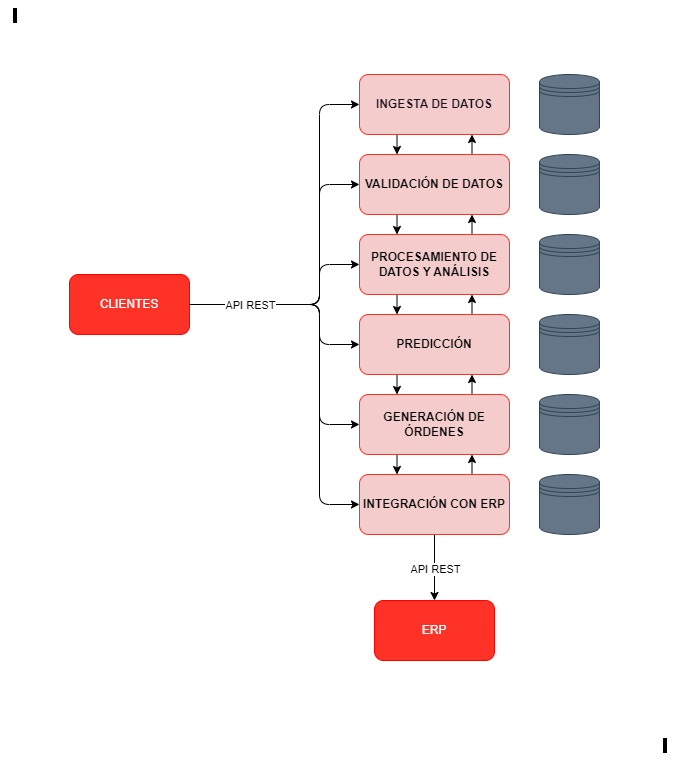

The diagram above was exported from draw.io. Its source (the exported page's mxGraphModel, read from the mxfile embedded in the PNG):
<mxGraphModel dx="1041" dy="480" grid="1" gridSize="10" guides="1" tooltips="1" connect="1" arrows="1" fold="1" page="1" pageScale="1" pageWidth="827" pageHeight="1169" math="0" shadow="0">
  <root>
    <mxCell id="0" />
    <mxCell id="1" parent="0" />
    <mxCell id="5" value="CLIENTES" style="rounded=1;whiteSpace=wrap;html=1;fillColor=#ff3228;fontColor=#ffffff;strokeColor=#FF0000;" parent="1" vertex="1">
      <mxGeometry x="149" y="554" width="120" height="60" as="geometry" />
    </mxCell>
    <mxCell id="11" style="edgeStyle=none;html=1;exitX=1;exitY=0.5;exitDx=0;exitDy=0;entryX=0;entryY=0.5;entryDx=0;entryDy=0;" parent="1" target="20" edge="1">
      <mxGeometry relative="1" as="geometry">
        <Array as="points">
          <mxPoint x="399" y="584" />
          <mxPoint x="399" y="384" />
        </Array>
        <mxPoint x="339" y="584" as="sourcePoint" />
      </mxGeometry>
    </mxCell>
    <mxCell id="12" style="edgeStyle=none;html=1;exitX=1;exitY=0.5;exitDx=0;exitDy=0;entryX=0;entryY=0.5;entryDx=0;entryDy=0;" parent="1" target="25" edge="1">
      <mxGeometry relative="1" as="geometry">
        <Array as="points">
          <mxPoint x="399" y="584" />
          <mxPoint x="399" y="784" />
        </Array>
        <mxPoint x="339" y="584" as="sourcePoint" />
      </mxGeometry>
    </mxCell>
    <mxCell id="13" style="edgeStyle=none;html=1;exitX=1;exitY=0.5;exitDx=0;exitDy=0;entryX=0;entryY=0.5;entryDx=0;entryDy=0;" parent="1" target="21" edge="1">
      <mxGeometry relative="1" as="geometry">
        <Array as="points">
          <mxPoint x="399" y="584" />
          <mxPoint x="399" y="464" />
        </Array>
        <mxPoint x="339" y="584" as="sourcePoint" />
      </mxGeometry>
    </mxCell>
    <mxCell id="14" style="edgeStyle=none;html=1;exitX=1;exitY=0.5;exitDx=0;exitDy=0;entryX=0;entryY=0.5;entryDx=0;entryDy=0;" parent="1" target="24" edge="1">
      <mxGeometry relative="1" as="geometry">
        <Array as="points">
          <mxPoint x="399" y="584" />
          <mxPoint x="399" y="704" />
        </Array>
        <mxPoint x="339" y="584" as="sourcePoint" />
      </mxGeometry>
    </mxCell>
    <mxCell id="15" style="edgeStyle=none;html=1;exitX=1;exitY=0.5;exitDx=0;exitDy=0;entryX=0;entryY=0.5;entryDx=0;entryDy=0;" parent="1" target="22" edge="1">
      <mxGeometry relative="1" as="geometry">
        <Array as="points">
          <mxPoint x="399" y="584" />
          <mxPoint x="399" y="544" />
        </Array>
        <mxPoint x="339" y="584" as="sourcePoint" />
      </mxGeometry>
    </mxCell>
    <mxCell id="16" style="edgeStyle=none;html=1;exitX=1;exitY=0.5;exitDx=0;exitDy=0;entryX=0;entryY=0.5;entryDx=0;entryDy=0;" parent="1" source="5" target="23" edge="1">
      <mxGeometry relative="1" as="geometry">
        <Array as="points">
          <mxPoint x="399" y="584" />
          <mxPoint x="399" y="624" />
        </Array>
        <mxPoint x="339" y="584" as="sourcePoint" />
      </mxGeometry>
    </mxCell>
    <mxCell id="17" value="API REST" style="edgeLabel;html=1;align=center;verticalAlign=middle;resizable=0;points=[];" parent="16" vertex="1" connectable="0">
      <mxGeometry x="-0.3908" relative="1" as="geometry">
        <mxPoint x="-4" as="offset" />
      </mxGeometry>
    </mxCell>
    <mxCell id="51" style="edgeStyle=none;html=1;exitX=0.25;exitY=1;exitDx=0;exitDy=0;entryX=0.25;entryY=0;entryDx=0;entryDy=0;fontColor=#000000;" parent="1" source="20" target="21" edge="1">
      <mxGeometry relative="1" as="geometry" />
    </mxCell>
    <mxCell id="20" value="&lt;font color=&quot;#18141d&quot;&gt;&lt;b&gt;INGESTA DE DATOS&lt;/b&gt;&lt;/font&gt;" style="rounded=1;whiteSpace=wrap;html=1;fillColor=#F4CCCC;fontColor=#ffffff;strokeColor=#ff3228;" parent="1" vertex="1">
      <mxGeometry x="439" y="354" width="150" height="60" as="geometry" />
    </mxCell>
    <mxCell id="52" style="edgeStyle=none;html=1;exitX=0.75;exitY=0;exitDx=0;exitDy=0;entryX=0.75;entryY=1;entryDx=0;entryDy=0;fontColor=#000000;" parent="1" source="21" target="20" edge="1">
      <mxGeometry relative="1" as="geometry" />
    </mxCell>
    <mxCell id="53" style="edgeStyle=none;html=1;exitX=0.25;exitY=1;exitDx=0;exitDy=0;entryX=0.25;entryY=0;entryDx=0;entryDy=0;fontColor=#000000;" parent="1" source="21" target="22" edge="1">
      <mxGeometry relative="1" as="geometry" />
    </mxCell>
    <mxCell id="21" value="&lt;font color=&quot;#000000&quot;&gt;&lt;b&gt;VALIDACIÓN DE DATOS&lt;/b&gt;&lt;/font&gt;" style="rounded=1;whiteSpace=wrap;html=1;fillColor=#F4CCCC;fontColor=#ffffff;strokeColor=#ff3228;" parent="1" vertex="1">
      <mxGeometry x="439" y="434" width="150" height="60" as="geometry" />
    </mxCell>
    <mxCell id="54" style="edgeStyle=none;html=1;exitX=0.75;exitY=0;exitDx=0;exitDy=0;entryX=0.75;entryY=1;entryDx=0;entryDy=0;fontColor=#000000;" parent="1" source="22" target="21" edge="1">
      <mxGeometry relative="1" as="geometry" />
    </mxCell>
    <mxCell id="55" style="edgeStyle=none;html=1;exitX=0.25;exitY=1;exitDx=0;exitDy=0;entryX=0.25;entryY=0;entryDx=0;entryDy=0;fontColor=#000000;" parent="1" source="22" target="23" edge="1">
      <mxGeometry relative="1" as="geometry" />
    </mxCell>
    <mxCell id="22" value="&lt;font color=&quot;#000000&quot;&gt;&lt;b&gt;PROCESAMIENTO DE DATOS Y ANÁLISIS&lt;/b&gt;&lt;/font&gt;" style="rounded=1;whiteSpace=wrap;html=1;fillColor=#F4CCCC;fontColor=#ffffff;strokeColor=#ff3228;" parent="1" vertex="1">
      <mxGeometry x="439" y="514" width="150" height="60" as="geometry" />
    </mxCell>
    <mxCell id="56" style="edgeStyle=none;html=1;exitX=0.75;exitY=0;exitDx=0;exitDy=0;entryX=0.75;entryY=1;entryDx=0;entryDy=0;fontColor=#000000;" parent="1" source="23" target="22" edge="1">
      <mxGeometry relative="1" as="geometry" />
    </mxCell>
    <mxCell id="57" style="edgeStyle=none;html=1;exitX=0.25;exitY=1;exitDx=0;exitDy=0;entryX=0.25;entryY=0;entryDx=0;entryDy=0;fontColor=#000000;" parent="1" source="23" target="24" edge="1">
      <mxGeometry relative="1" as="geometry" />
    </mxCell>
    <mxCell id="23" value="&lt;font color=&quot;#000000&quot;&gt;&lt;b&gt;PREDICCIÓN&lt;/b&gt;&lt;/font&gt;" style="rounded=1;whiteSpace=wrap;html=1;fillColor=#F4CCCC;fontColor=#ffffff;strokeColor=#ff3228;" parent="1" vertex="1">
      <mxGeometry x="439" y="594" width="150" height="60" as="geometry" />
    </mxCell>
    <mxCell id="58" style="edgeStyle=none;html=1;exitX=0.75;exitY=0;exitDx=0;exitDy=0;entryX=0.75;entryY=1;entryDx=0;entryDy=0;fontColor=#000000;" parent="1" source="24" target="23" edge="1">
      <mxGeometry relative="1" as="geometry" />
    </mxCell>
    <mxCell id="59" style="edgeStyle=none;html=1;exitX=0.25;exitY=1;exitDx=0;exitDy=0;entryX=0.25;entryY=0;entryDx=0;entryDy=0;fontColor=#000000;" parent="1" source="24" target="25" edge="1">
      <mxGeometry relative="1" as="geometry" />
    </mxCell>
    <mxCell id="24" value="&lt;font color=&quot;#000000&quot;&gt;&lt;b&gt;GENERACIÓN DE ÓRDENES&lt;/b&gt;&lt;/font&gt;" style="rounded=1;whiteSpace=wrap;html=1;fillColor=#F4CCCC;fontColor=#ffffff;strokeColor=#ff3228;" parent="1" vertex="1">
      <mxGeometry x="439" y="674" width="150" height="60" as="geometry" />
    </mxCell>
    <mxCell id="60" style="edgeStyle=none;html=1;exitX=0.75;exitY=0;exitDx=0;exitDy=0;entryX=0.75;entryY=1;entryDx=0;entryDy=0;fontColor=#000000;" parent="1" source="25" target="24" edge="1">
      <mxGeometry relative="1" as="geometry" />
    </mxCell>
    <mxCell id="62" style="edgeStyle=none;html=1;exitX=0.5;exitY=1;exitDx=0;exitDy=0;entryX=0.5;entryY=0;entryDx=0;entryDy=0;" edge="1" parent="1" source="25" target="61">
      <mxGeometry relative="1" as="geometry" />
    </mxCell>
    <mxCell id="63" value="API REST" style="edgeLabel;html=1;align=center;verticalAlign=middle;resizable=0;points=[];" vertex="1" connectable="0" parent="62">
      <mxGeometry x="-0.3774" y="2" relative="1" as="geometry">
        <mxPoint x="-2" y="13" as="offset" />
      </mxGeometry>
    </mxCell>
    <mxCell id="25" value="&lt;font color=&quot;#000000&quot;&gt;&lt;b&gt;INTEGRACIÓN CON ERP&lt;/b&gt;&lt;/font&gt;" style="rounded=1;whiteSpace=wrap;html=1;fillColor=#F4CCCC;fontColor=#ffffff;strokeColor=#ff3228;" parent="1" vertex="1">
      <mxGeometry x="439" y="754" width="150" height="60" as="geometry" />
    </mxCell>
    <mxCell id="41" value="" style="shape=datastore;whiteSpace=wrap;html=1;fillColor=#647687;fontColor=#ffffff;strokeColor=#314354;" parent="1" vertex="1">
      <mxGeometry x="619" y="354" width="60" height="60" as="geometry" />
    </mxCell>
    <mxCell id="42" value="" style="shape=datastore;whiteSpace=wrap;html=1;fillColor=#647687;fontColor=#ffffff;strokeColor=#314354;" parent="1" vertex="1">
      <mxGeometry x="619" y="434" width="60" height="60" as="geometry" />
    </mxCell>
    <mxCell id="43" value="" style="shape=datastore;whiteSpace=wrap;html=1;fillColor=#647687;fontColor=#ffffff;strokeColor=#314354;" parent="1" vertex="1">
      <mxGeometry x="619" y="514" width="60" height="60" as="geometry" />
    </mxCell>
    <mxCell id="44" value="" style="shape=datastore;whiteSpace=wrap;html=1;fillColor=#647687;fontColor=#ffffff;strokeColor=#314354;" parent="1" vertex="1">
      <mxGeometry x="619" y="594" width="60" height="60" as="geometry" />
    </mxCell>
    <mxCell id="45" value="" style="shape=datastore;whiteSpace=wrap;html=1;fillColor=#647687;fontColor=#ffffff;strokeColor=#314354;" parent="1" vertex="1">
      <mxGeometry x="619" y="674" width="60" height="60" as="geometry" />
    </mxCell>
    <mxCell id="46" value="" style="shape=datastore;whiteSpace=wrap;html=1;fillColor=#647687;fontColor=#ffffff;strokeColor=#314354;" parent="1" vertex="1">
      <mxGeometry x="619" y="754" width="60" height="60" as="geometry" />
    </mxCell>
    <mxCell id="48" value="&amp;nbsp;" style="text;html=1;strokeColor=none;fillColor=none;align=center;verticalAlign=middle;whiteSpace=wrap;rounded=0;labelBackgroundColor=#000000;fontColor=#000000;" parent="1" vertex="1">
      <mxGeometry x="80" y="280" width="30" height="30" as="geometry" />
    </mxCell>
    <mxCell id="49" value="&amp;nbsp;" style="text;html=1;strokeColor=none;fillColor=none;align=center;verticalAlign=middle;whiteSpace=wrap;rounded=0;labelBackgroundColor=#000000;fontColor=#000000;" parent="1" vertex="1">
      <mxGeometry x="730" y="1010" width="30" height="30" as="geometry" />
    </mxCell>
    <mxCell id="61" value="ERP" style="rounded=1;whiteSpace=wrap;html=1;fillColor=#ff3228;fontColor=#ffffff;strokeColor=#FF0000;" vertex="1" parent="1">
      <mxGeometry x="454" y="880" width="120" height="60" as="geometry" />
    </mxCell>
  </root>
</mxGraphModel>